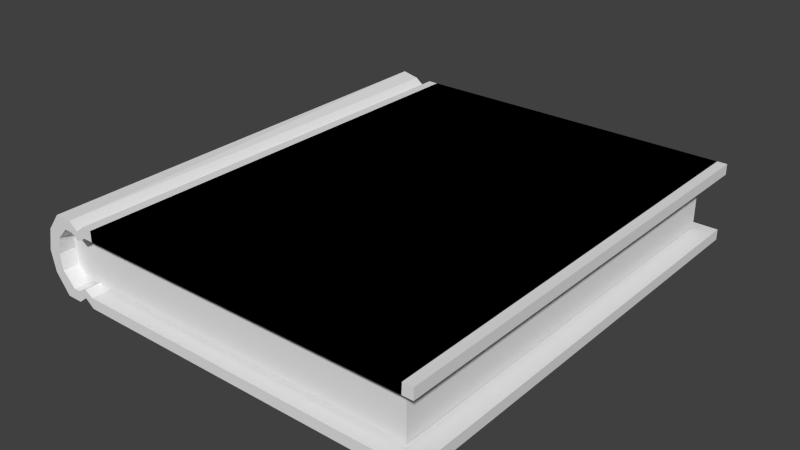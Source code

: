 # Source: book.blend  (saved by Blender 2.68.0; exported with 4.5.12 LTS)
import bpy
from mathutils import Matrix  # noqa: F401  (used for matrix-valued properties, if any)

bpy.ops.wm.read_factory_settings(use_empty=True)
scene = bpy.context.scene
scene.name = 'Scene'

# ---- collections
col_collection_1 = bpy.data.collections.new('Collection 1'); scene.collection.children.link(col_collection_1)

# ---- world
world_world = bpy.data.worlds.new('World'); scene.world = world_world
world_world.color = (0.05088, 0.05088, 0.05088)
world_world.use_sun_shadow = False
world_world.sun_shadow_jitter_overblur = 0.0
world_world.cycles.sampling_method = 'MANUAL'
world_world.cycles.sample_map_resolution = 256

# ---- meshes
me_cube_006 = bpy.data.meshes.new('Cube.006')
me_cube_006.from_pydata([(-1.149, -1.0, -1.0), (-1.149, 1.0, -1.0), (1.013, 1.0, -1.0), (1.013, -1.0, -1.0), (-1.149, -1.0, 1.0), (-1.149, 1.0, 1.0), (1.013, 1.0, 1.0), (1.013, -1.0, 1.0)], [], [(4, 5, 1, 0), (5, 6, 2, 1), (6, 7, 3, 2), (7, 4, 0, 3), (0, 1, 2, 3), (7, 6, 5, 4)])
me_cube_006.use_remesh_preserve_volume = False
me_cube_006.use_remesh_preserve_attributes = False
me_cube_006.use_mirror_vertex_groups = False
me_cube_006.update()
me_cube_004 = bpy.data.meshes.new('Cube.004')
me_cube_004.from_pydata([(-1.0, 1.0, 1.093), (-1.0, -1.0, 1.0), (-1.0, -1.0, -1.0), (-1.0, 1.0, -1.093), (1.0, 1.0, 1.0), (1.0, -1.0, 1.0), (1.0, -1.0, 0.729), (1.0, -1.0, -0.729), (1.0, -1.0, -1.0), (-0.9501, -1.0, -0.729), (-0.9501, -1.0, 0.729), (1.0, 1.0, -1.0), (1.0, 1.0, -0.729), (1.0, 1.0, 0.729), (-0.9501, 1.0, 0.729), (-0.9501, 1.0, -0.729), (-0.8153, 1.0, -0.729), (-0.8613, 1.0, -0.5978), (-0.9072, 1.0, -0.729), (-0.8153, -1.0, -0.729), (-0.8613, -1.0, -0.5978), (-0.9072, -1.0, -0.729), (-0.9107, 1.0, -1.0), (-0.8636, 1.0, -0.8201), (-0.8165, 1.0, -1.0), (-0.9107, -1.0, -1.0), (-0.8636, -1.0, -0.8201), (-0.8165, -1.0, -1.0), (-0.8217, 1.0, 0.729), (-0.8676, 1.0, 0.5978), (-0.9136, 1.0, 0.729), (-0.8217, -1.0, 0.729), (-0.8676, -1.0, 0.5978), (-0.9136, -1.0, 0.729), (-0.9173, -1.0, 1.0), (-0.8702, -1.0, 0.8201), (-0.823, -1.0, 1.0), (-0.9173, 1.0, 1.0), (-0.8702, 1.0, 0.8201), (-0.823, 1.0, 1.0), (-1.029, 1.0, 0.0), (-1.096, -1.0, 0.0), (-1.096, 1.0, 0.0), (-1.029, -1.0, 5.96e-08), (0.9489, 1.0, -1.0), (-0.7632, 1.0, -1.0), (0.9489, -1.0, -1.0), (-0.7632, -1.0, -1.0), (0.9467, 1.0, -0.729), (-0.7643, 1.0, -0.729), (0.9467, -1.0, -0.729), (-0.7643, -1.0, -0.729), (-0.9895, 1.0, -0.3645), (-1.07, -1.0, -0.5617), (-1.048, 1.0, -0.5467), (-1.011, -1.0, -0.4262), (-1.016, -1.0, 0.389), (-0.9895, 1.0, 0.389), (-1.074, -1.0, 0.5245), (-1.048, 1.0, 0.5711)], [], [(54, 53, 2, 3), (52, 54, 3, 15), (45, 11, 12, 49), (39, 28, 13, 4), (7, 12, 11, 8), (5, 4, 13, 6), (56, 58, 1, 10), (36, 5, 6, 31), (21, 25, 2, 9), (45, 47, 8, 11), (36, 39, 4, 5), (52, 15, 9, 55), (21, 9, 15, 18), (30, 14, 10, 33), (3, 22, 18, 15), (22, 23, 17, 18), (23, 24, 16, 17), (50, 46, 27, 19), (19, 27, 26, 20), (20, 26, 25, 21), (3, 2, 25, 22), (22, 25, 26, 23), (23, 26, 27, 24), (50, 19, 16, 48), (19, 20, 17, 16), (20, 21, 18, 17), (0, 14, 30, 37), (37, 30, 29, 38), (38, 29, 28, 39), (1, 34, 33, 10), (34, 35, 32, 33), (35, 36, 31, 32), (1, 0, 37, 34), (34, 37, 38, 35), (35, 38, 39, 36), (13, 28, 31, 6), (28, 29, 32, 31), (29, 30, 33, 32), (59, 58, 41, 42), (57, 59, 42, 40), (55, 53, 41, 43), (57, 40, 43, 56), (24, 44, 48, 16), (44, 45, 49, 48), (24, 27, 46, 44), (44, 46, 47, 45), (7, 8, 47, 51), (51, 47, 46, 50), (7, 51, 49, 12), (51, 50, 48, 49), (42, 41, 53, 54), (40, 42, 54, 52), (40, 52, 55, 43), (9, 2, 53, 55), (43, 41, 58, 56), (0, 1, 58, 59), (14, 0, 59, 57), (14, 57, 56, 10)])
me_cube_004.use_remesh_preserve_volume = False
me_cube_004.use_remesh_preserve_attributes = False
me_cube_004.use_mirror_vertex_groups = False
me_cube_004.update()

# ---- objects
ob_cube = bpy.data.objects.new('Cube', me_cube_006)
ob_cover = bpy.data.objects.new('Cover', me_cube_004)

# ---- transforms, parenting, visibility, modifiers, constraints
ob_cube.location = (0.0, 0.0, 0.0)
ob_cube.scale = (0.5835, 0.7233, -0.08428)
ob_cube.lineart.crease_threshold = 0.0
ob_cover.location = (0.0, 0.0, 0.0)
ob_cover.scale = (0.6539, 0.7757, -0.1333)
ob_cover.lineart.crease_threshold = 0.0

# ---- collection membership
col_collection_1.objects.link(ob_cube)
col_collection_1.objects.link(ob_cover)

# ---- scene / render settings (as saved in the file)
scene.frame_start = 1; scene.frame_end = 250; scene.frame_set(1)
scene.render.engine = 'BLENDER_EEVEE_NEXT'
scene.render.image_settings.color_mode = 'RGB'
scene.render.image_settings.compression = 90
scene.render.resolution_percentage = 50
scene.render.dither_intensity = 0.0
scene.cycles.use_denoising = False
scene.cycles.samples = 10
scene.cycles.sampling_pattern = 'TABULATED_SOBOL'
scene.cycles.light_sampling_threshold = 0.0
scene.cycles.use_adaptive_sampling = False
scene.cycles.use_light_tree = False
scene.cycles.blur_glossy = 0.0
scene.cycles.volume_bounces = 1
scene.cycles.pixel_filter_type = 'GAUSSIAN'
scene.cycles.sample_clamp_indirect = 0.0
scene.view_settings.view_transform = 'Standard'
bpy.context.view_layer.update()

# ---- added for rendering (the .blend has no active camera and no usable light): camera, sun
cam_auto = bpy.data.cameras.new('AutoCamera')
cam_auto.lens = 50.0
cam_auto.sensor_width = 36.0
cam_auto.clip_end = 1000.0
ob_auto_camera = bpy.data.objects.new('AutoCamera', cam_auto)
scene.collection.objects.link(ob_auto_camera)
ob_auto_camera.location = (1.90281, -2.32086, 1.54724)
ob_auto_camera.rotation_euler = (1.09748, -7.21219e-08, 0.694738)
scene.camera = ob_auto_camera
light_auto_sun = bpy.data.lights.new('AutoSun', 'SUN')
light_auto_sun.energy = 3.0
light_auto_sun.angle = 0.0523599
ob_auto_sun = bpy.data.objects.new('AutoSun', light_auto_sun)
scene.collection.objects.link(ob_auto_sun)
ob_auto_sun.rotation_euler = (0.872665, 0.174533, 0.523599)
bpy.context.view_layer.update()
